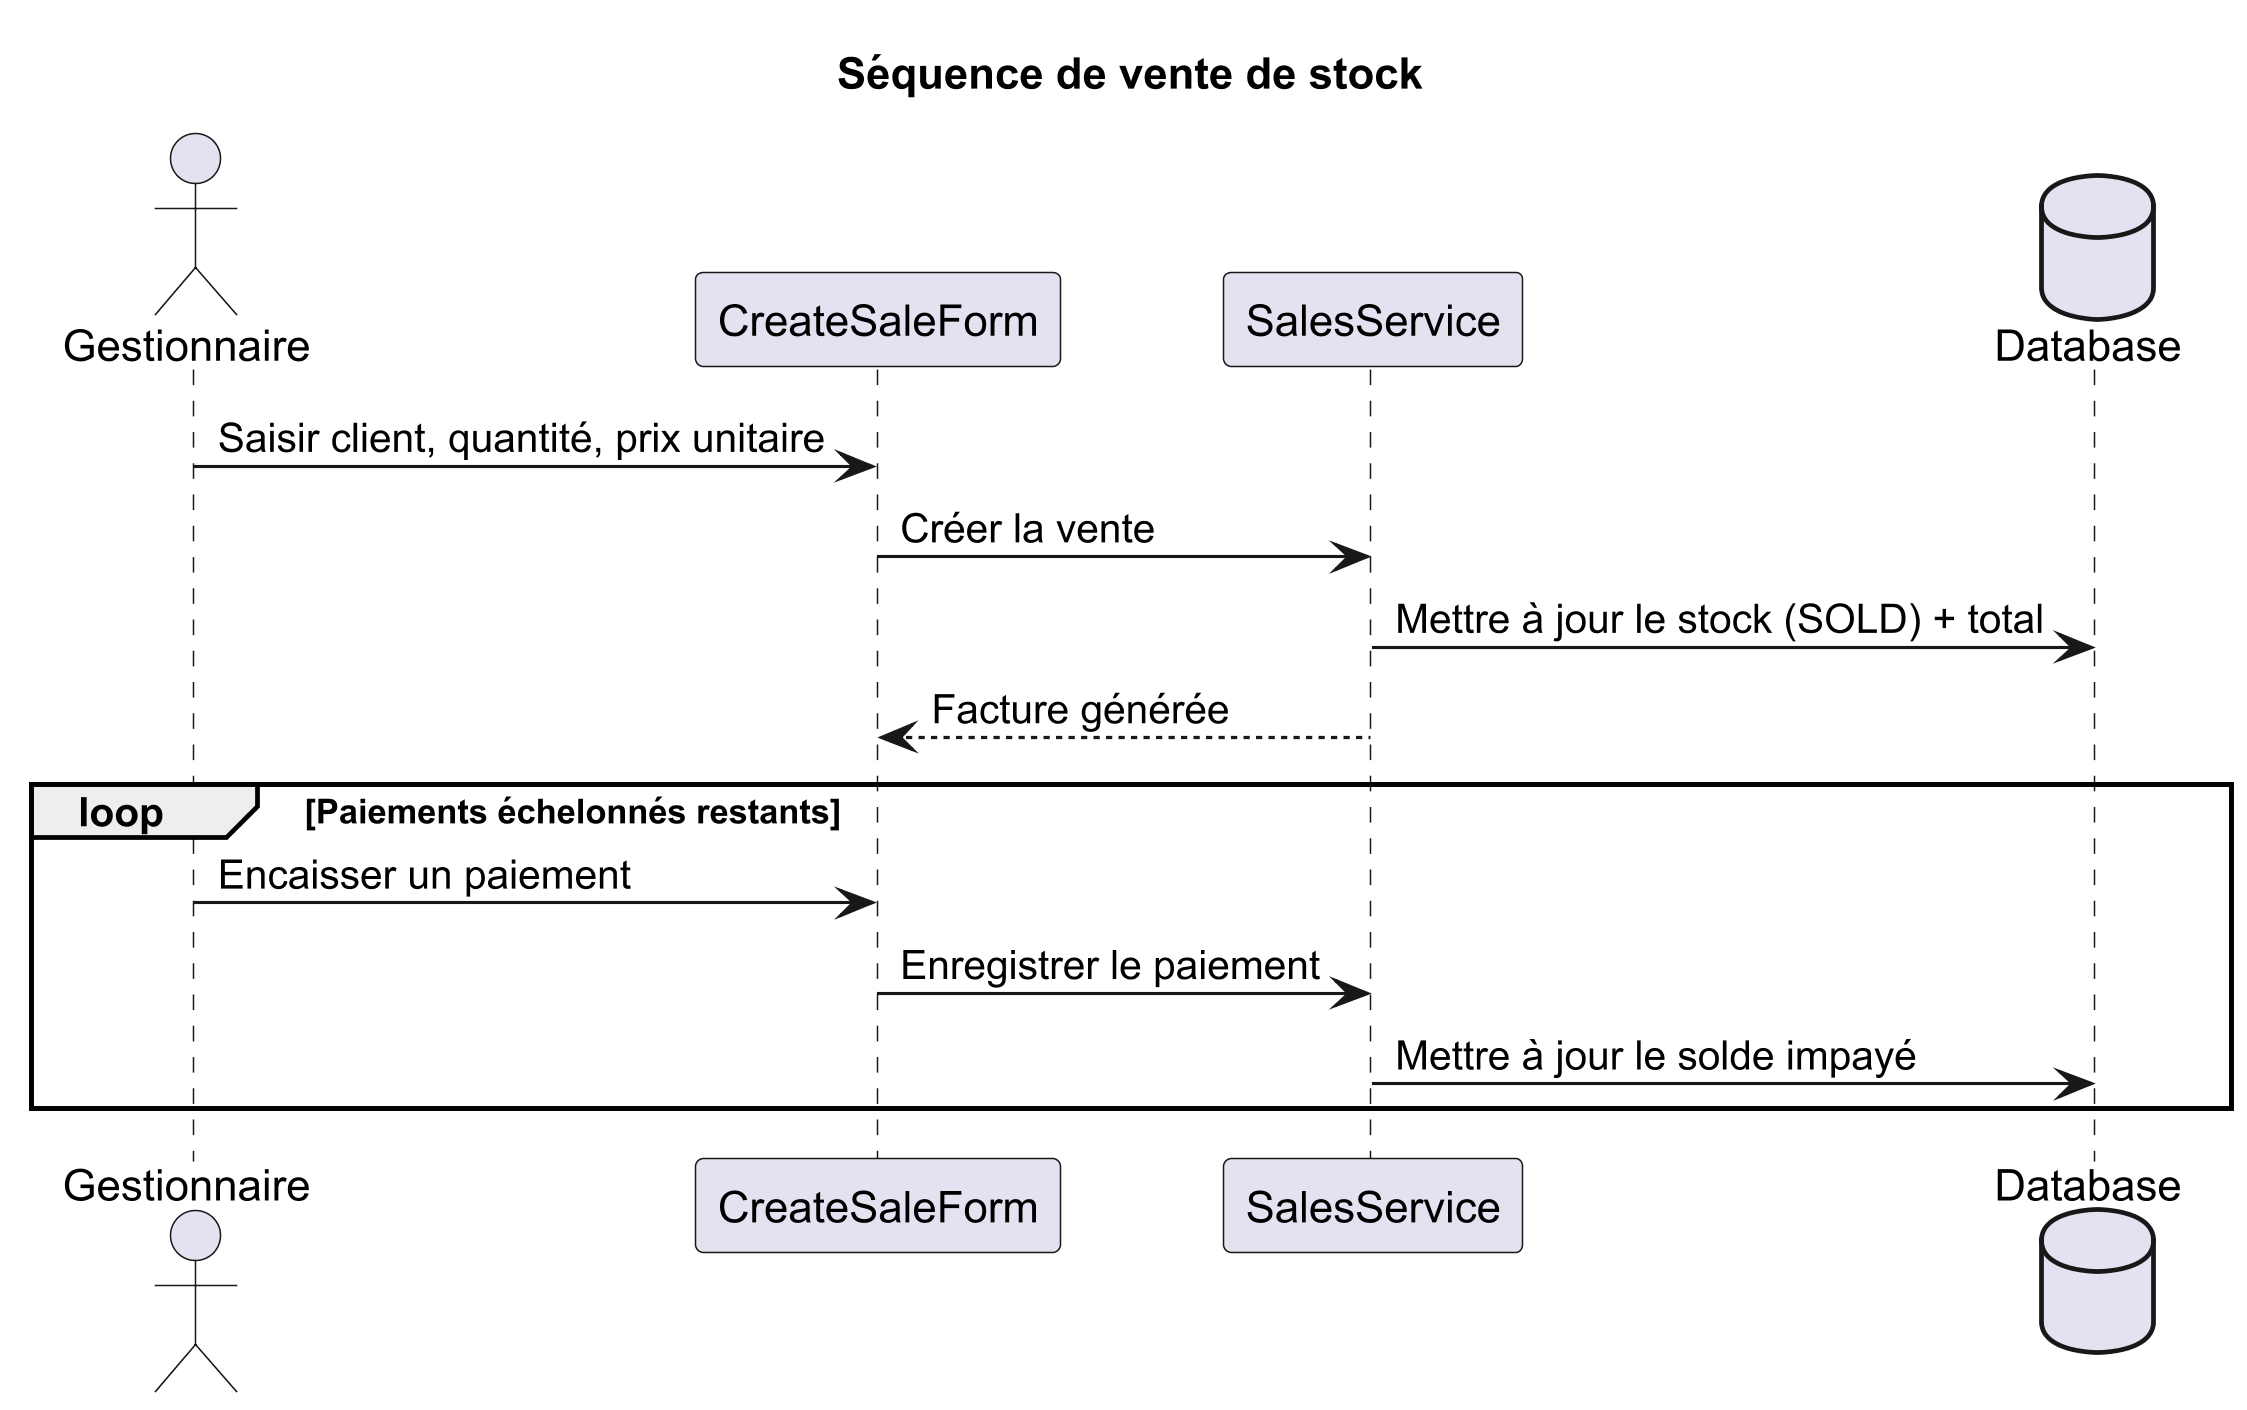

The diagram above was rendered by PlantUML. Its source (embedded in the PNG):
@startuml
skinparamlocked dpi 300
skinparamlocked defaultFontName Arial
title Séquence de vente de stock

skinparam shadowing false
actor "Gestionnaire" as manager
participant "CreateSaleForm" as page
participant "SalesService" as service
database "Database" as db

manager -> page: Saisir client, quantité, prix unitaire
page -> service: Créer la vente
service -> db: Mettre à jour le stock (SOLD) + total
service --> page: Facture générée

loop Paiements échelonnés restants
    manager -> page: Encaisser un paiement
    page -> service: Enregistrer le paiement
    service -> db: Mettre à jour le solde impayé
end

@enduml